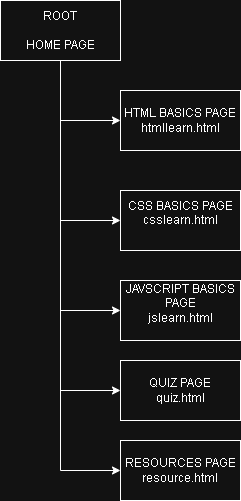

The diagram above was exported from draw.io. Its source (the exported page's mxGraphModel, read from the mxfile embedded in the PNG):
<mxGraphModel dx="946" dy="644" grid="1" gridSize="10" guides="1" tooltips="1" connect="1" arrows="1" fold="1" page="1" pageScale="1" pageWidth="850" pageHeight="1100" math="0" shadow="0">
  <root>
    <mxCell id="0" />
    <mxCell id="1" parent="0" />
    <mxCell id="WoBuC6b470l34wpYl_sx-3" style="edgeStyle=orthogonalEdgeStyle;rounded=0;orthogonalLoop=1;jettySize=auto;html=1;exitX=0.5;exitY=1;exitDx=0;exitDy=0;entryX=0;entryY=0.5;entryDx=0;entryDy=0;" edge="1" parent="1" source="WoBuC6b470l34wpYl_sx-1" target="WoBuC6b470l34wpYl_sx-2">
      <mxGeometry relative="1" as="geometry" />
    </mxCell>
    <mxCell id="WoBuC6b470l34wpYl_sx-9" style="edgeStyle=orthogonalEdgeStyle;rounded=0;orthogonalLoop=1;jettySize=auto;html=1;entryX=0;entryY=0.5;entryDx=0;entryDy=0;" edge="1" parent="1" source="WoBuC6b470l34wpYl_sx-1" target="WoBuC6b470l34wpYl_sx-5">
      <mxGeometry relative="1" as="geometry" />
    </mxCell>
    <mxCell id="WoBuC6b470l34wpYl_sx-10" style="edgeStyle=orthogonalEdgeStyle;rounded=0;orthogonalLoop=1;jettySize=auto;html=1;entryX=0;entryY=0.5;entryDx=0;entryDy=0;" edge="1" parent="1" source="WoBuC6b470l34wpYl_sx-1" target="WoBuC6b470l34wpYl_sx-4">
      <mxGeometry relative="1" as="geometry" />
    </mxCell>
    <mxCell id="WoBuC6b470l34wpYl_sx-11" style="edgeStyle=orthogonalEdgeStyle;rounded=0;orthogonalLoop=1;jettySize=auto;html=1;entryX=0;entryY=0.5;entryDx=0;entryDy=0;" edge="1" parent="1" source="WoBuC6b470l34wpYl_sx-1" target="WoBuC6b470l34wpYl_sx-6">
      <mxGeometry relative="1" as="geometry" />
    </mxCell>
    <mxCell id="WoBuC6b470l34wpYl_sx-12" style="edgeStyle=orthogonalEdgeStyle;rounded=0;orthogonalLoop=1;jettySize=auto;html=1;entryX=0;entryY=0.5;entryDx=0;entryDy=0;" edge="1" parent="1" source="WoBuC6b470l34wpYl_sx-1" target="WoBuC6b470l34wpYl_sx-7">
      <mxGeometry relative="1" as="geometry" />
    </mxCell>
    <mxCell id="WoBuC6b470l34wpYl_sx-1" value="ROOT&lt;div&gt;&lt;br&gt;&lt;/div&gt;&lt;div&gt;HOME PAGE&lt;/div&gt;" style="rounded=0;whiteSpace=wrap;html=1;" vertex="1" parent="1">
      <mxGeometry x="150" y="190" width="120" height="60" as="geometry" />
    </mxCell>
    <mxCell id="WoBuC6b470l34wpYl_sx-2" value="HTML BASICS PAGE&lt;div&gt;htmllearn.html&lt;/div&gt;" style="rounded=0;whiteSpace=wrap;html=1;" vertex="1" parent="1">
      <mxGeometry x="270" y="280" width="120" height="60" as="geometry" />
    </mxCell>
    <mxCell id="WoBuC6b470l34wpYl_sx-4" value="JAVSCRIPT BASICS PAGE&lt;div&gt;jslearn.html&lt;/div&gt;&lt;div&gt;&lt;br&gt;&lt;/div&gt;" style="rounded=0;whiteSpace=wrap;html=1;" vertex="1" parent="1">
      <mxGeometry x="270" y="470" width="120" height="60" as="geometry" />
    </mxCell>
    <mxCell id="WoBuC6b470l34wpYl_sx-5" value="CSS BASICS PAGE&lt;div&gt;csslearn.html&lt;/div&gt;&lt;div&gt;&lt;br&gt;&lt;/div&gt;" style="rounded=0;whiteSpace=wrap;html=1;" vertex="1" parent="1">
      <mxGeometry x="270" y="380" width="120" height="60" as="geometry" />
    </mxCell>
    <mxCell id="WoBuC6b470l34wpYl_sx-6" value="QUIZ PAGE&lt;div&gt;quiz.html&lt;/div&gt;" style="rounded=0;whiteSpace=wrap;html=1;" vertex="1" parent="1">
      <mxGeometry x="270" y="550" width="120" height="60" as="geometry" />
    </mxCell>
    <mxCell id="WoBuC6b470l34wpYl_sx-7" value="RESOURCES PAGE&lt;div&gt;resource.html&lt;/div&gt;" style="rounded=0;whiteSpace=wrap;html=1;" vertex="1" parent="1">
      <mxGeometry x="270" y="630" width="120" height="60" as="geometry" />
    </mxCell>
  </root>
</mxGraphModel>